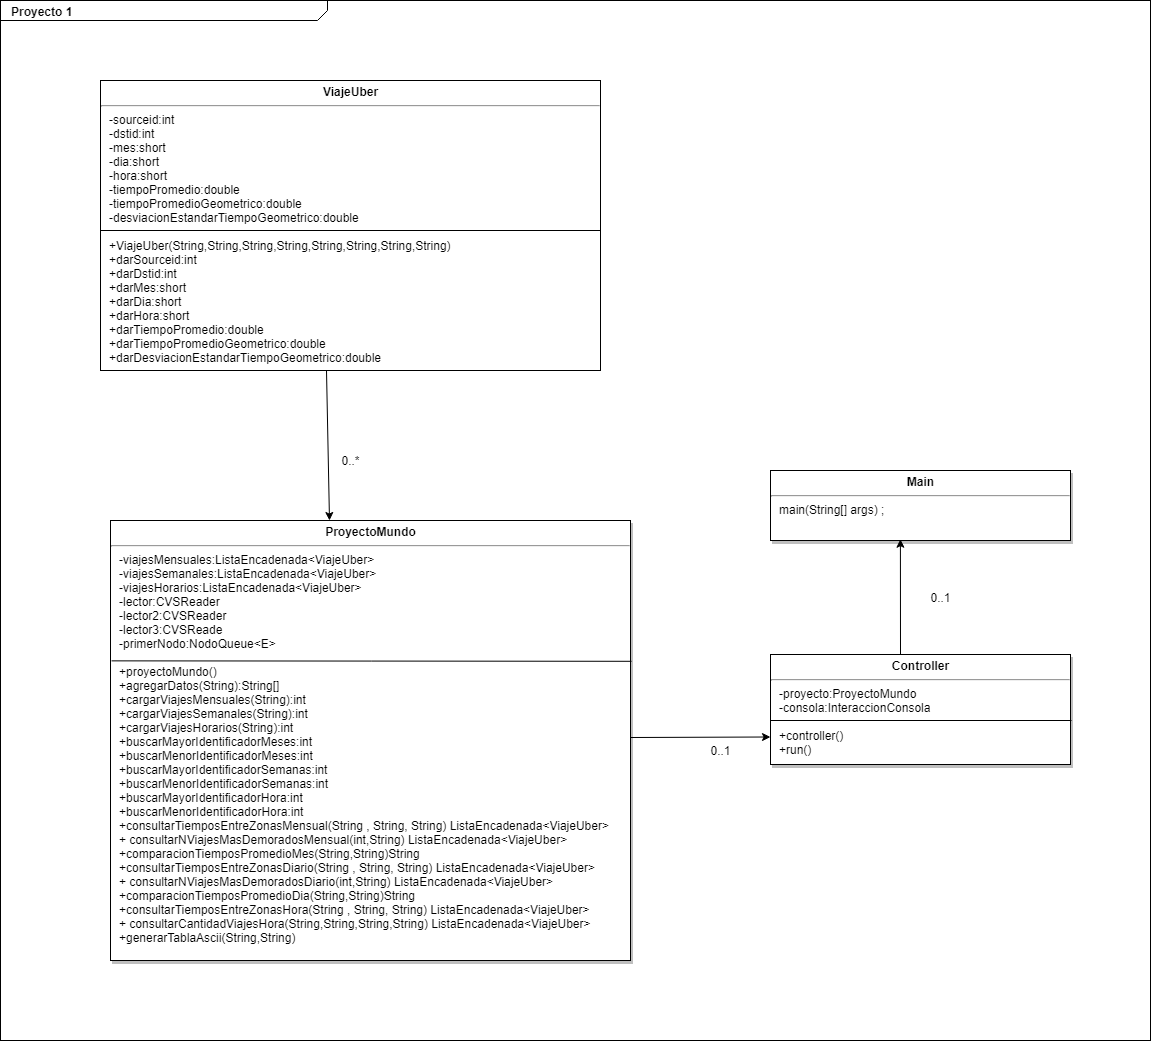

The diagram above was exported from draw.io. Its source (the exported page's mxGraphModel, read from the mxfile embedded in the PNG):
<mxGraphModel dx="1720" dy="1680" grid="1" gridSize="10" guides="1" tooltips="1" connect="1" arrows="1" fold="1" page="1" pageScale="1" pageWidth="850" pageHeight="1100" background="#ffffff" math="0" shadow="0">
  <root>
    <mxCell id="0" />
    <mxCell id="1" parent="0" />
    <mxCell id="5J48iF-04cxHn-SDiHOx-5" value="&lt;p style=&quot;margin: 0px ; margin-top: 4px ; margin-left: 10px ; text-align: left&quot;&gt;&lt;b&gt;Proyecto 1&lt;/b&gt;&lt;/p&gt;" style="html=1;strokeWidth=1;shape=mxgraph.sysml.package;html=1;overflow=fill;whiteSpace=wrap;fillColor=none;gradientColor=none;fontSize=12;align=center;labelX=327.64;" parent="1" vertex="1">
      <mxGeometry x="-130" y="-160" width="1150" height="1040" as="geometry" />
    </mxCell>
    <mxCell id="5J48iF-04cxHn-SDiHOx-6" value="&lt;p style=&quot;margin: 0px ; margin-top: 4px ; text-align: center&quot;&gt;&lt;b&gt;ViajeUber&lt;/b&gt;&lt;/p&gt;&lt;hr&gt;&lt;p style=&quot;margin: 0px ; margin-left: 8px ; text-align: left&quot;&gt;-sourceid:int&lt;/p&gt;&lt;p style=&quot;margin: 0px ; margin-left: 8px ; text-align: left&quot;&gt;-dstid:int&lt;br&gt;&lt;/p&gt;&lt;p style=&quot;margin: 0px ; margin-left: 8px ; text-align: left&quot;&gt;-mes:short&lt;br&gt;&lt;/p&gt;&lt;p style=&quot;margin: 0px ; margin-left: 8px ; text-align: left&quot;&gt;-dia:short&lt;br&gt;&lt;/p&gt;&lt;p style=&quot;margin: 0px ; margin-left: 8px ; text-align: left&quot;&gt;-hora:short&lt;br&gt;&lt;/p&gt;&lt;p style=&quot;margin: 0px ; margin-left: 8px ; text-align: left&quot;&gt;-tiempoPromedio:double&lt;br&gt;&lt;/p&gt;&lt;p style=&quot;margin: 0px ; margin-left: 8px ; text-align: left&quot;&gt;-tiempoPromedioGeometrico:double&lt;br&gt;&lt;/p&gt;&lt;p style=&quot;margin: 0px ; margin-left: 8px ; text-align: left&quot;&gt;-desviacionEstandarTiempoGeometrico:double&lt;br&gt;&lt;/p&gt;&lt;p style=&quot;margin: 0px ; margin-left: 8px ; text-align: left&quot;&gt;&lt;br&gt;&lt;/p&gt;&lt;p style=&quot;margin: 0px ; margin-left: 8px ; text-align: left&quot;&gt;+ViajeUber(String,String,String,String,String,String,String,String)&lt;/p&gt;&lt;p style=&quot;margin: 0px ; margin-left: 8px ; text-align: left&quot;&gt;&lt;span&gt;+darSourceid:int&lt;/span&gt;&lt;br&gt;&lt;/p&gt;&lt;p style=&quot;margin: 0px 0px 0px 8px ; text-align: left&quot;&gt;+darDstid:int&lt;br&gt;&lt;/p&gt;&lt;p style=&quot;margin: 0px 0px 0px 8px ; text-align: left&quot;&gt;+darMes:short&lt;br&gt;&lt;/p&gt;&lt;p style=&quot;margin: 0px 0px 0px 8px ; text-align: left&quot;&gt;+darDia:short&lt;br&gt;&lt;/p&gt;&lt;p style=&quot;margin: 0px 0px 0px 8px ; text-align: left&quot;&gt;+darHora:short&lt;br&gt;&lt;/p&gt;&lt;p style=&quot;margin: 0px 0px 0px 8px ; text-align: left&quot;&gt;+darTiempoPromedio:double&lt;br&gt;&lt;/p&gt;&lt;p style=&quot;margin: 0px 0px 0px 8px ; text-align: left&quot;&gt;+darTiempoPromedioGeometrico:double&lt;br&gt;&lt;/p&gt;&lt;p style=&quot;margin: 0px 0px 0px 8px ; text-align: left&quot;&gt;+darDesviacionEstandarTiempoGeometrico:double&lt;/p&gt;&lt;p style=&quot;margin: 0px ; margin-left: 8px ; text-align: left&quot;&gt;&lt;br&gt;&lt;/p&gt;&lt;p style=&quot;margin: 0px ; margin-left: 8px ; text-align: left&quot;&gt;&lt;span style=&quot;white-space: pre&quot;&gt;&#09;&lt;/span&gt;&lt;/p&gt;&lt;p style=&quot;margin: 0px ; margin-left: 8px ; text-align: left&quot;&gt;&lt;br&gt;&lt;/p&gt;&lt;p style=&quot;margin: 0px ; margin-left: 8px ; text-align: left&quot;&gt;&lt;br&gt;&lt;/p&gt;" style="shape=rect;html=1;overflow=fill;whiteSpace=wrap;" parent="1" vertex="1">
      <mxGeometry x="-30" y="-80" width="500" height="290" as="geometry" />
    </mxCell>
    <mxCell id="5J48iF-04cxHn-SDiHOx-7" value="&lt;p style=&quot;margin: 4px 0px 0px ; text-align: center&quot;&gt;&lt;b&gt;ProyectoMundo&lt;/b&gt;&lt;/p&gt;&lt;hr&gt;&lt;p style=&quot;margin: 0px ; margin-left: 8px ; text-align: left&quot;&gt;-viajesMensuales:ListaEncadenada&amp;lt;ViajeUber&amp;gt;&lt;/p&gt;&lt;p style=&quot;margin: 0px ; margin-left: 8px ; text-align: left&quot;&gt;-viajesSemanales:ListaEncadenada&amp;lt;ViajeUber&amp;gt;&lt;br&gt;&lt;/p&gt;&lt;p style=&quot;margin: 0px ; margin-left: 8px ; text-align: left&quot;&gt;-viajesHorarios:ListaEncadenada&amp;lt;ViajeUber&amp;gt;&lt;br&gt;&lt;/p&gt;&lt;p style=&quot;margin: 0px ; margin-left: 8px ; text-align: left&quot;&gt;-lector:CVSReader&lt;/p&gt;&lt;p style=&quot;margin: 0px ; margin-left: 8px ; text-align: left&quot;&gt;-lector2:CVSReader&lt;/p&gt;&lt;p style=&quot;margin: 0px ; margin-left: 8px ; text-align: left&quot;&gt;-lector3:CVSReade&lt;/p&gt;&lt;p style=&quot;margin: 0px ; margin-left: 8px ; text-align: left&quot;&gt;-primerNodo:NodoQueue&amp;lt;E&amp;gt;&lt;/p&gt;&lt;p style=&quot;margin: 0px ; margin-left: 8px ; text-align: left&quot;&gt;&lt;br&gt;&lt;/p&gt;&lt;p style=&quot;margin: 0px ; margin-left: 8px ; text-align: left&quot;&gt;+proyectoMundo()&lt;/p&gt;&lt;p style=&quot;margin: 0px ; margin-left: 8px ; text-align: left&quot;&gt;&lt;span&gt;+agregarDatos(String):String[]&lt;/span&gt;&lt;br&gt;&lt;/p&gt;&lt;p style=&quot;margin: 0px ; margin-left: 8px ; text-align: left&quot;&gt;+cargarViajesMensuales(String):int&lt;/p&gt;&lt;p style=&quot;margin: 0px ; margin-left: 8px ; text-align: left&quot;&gt;+cargarViajesSemanales(String):int&lt;br&gt;&lt;/p&gt;&lt;p style=&quot;margin: 0px ; margin-left: 8px ; text-align: left&quot;&gt;+cargarViajesHorarios(String):int&lt;br&gt;&lt;/p&gt;&lt;p style=&quot;margin: 0px ; margin-left: 8px ; text-align: left&quot;&gt;+buscarMayorIdentificadorMeses:int&lt;/p&gt;&lt;p style=&quot;margin: 0px ; margin-left: 8px ; text-align: left&quot;&gt;+buscarMenorIdentificadorMeses:int&lt;/p&gt;&lt;p style=&quot;margin: 0px 0px 0px 8px ; text-align: left&quot;&gt;+buscarMayorIdentificadorSemanas:int&lt;/p&gt;&lt;p style=&quot;margin: 0px 0px 0px 8px ; text-align: left&quot;&gt;+buscarMenorIdentificadorSemanas:int&lt;/p&gt;&lt;p style=&quot;margin: 0px 0px 0px 8px ; text-align: left&quot;&gt;+buscarMayorIdentificadorHora:int&lt;/p&gt;&lt;p style=&quot;margin: 0px 0px 0px 8px ; text-align: left&quot;&gt;+buscarMenorIdentificadorHora:int&lt;/p&gt;&lt;p style=&quot;margin: 0px 0px 0px 8px ; text-align: left&quot;&gt;+consultarTiemposEntreZonasMensual(String , String, String)&amp;nbsp;ListaEncadenada&amp;lt;ViajeUber&amp;gt;&lt;/p&gt;&lt;p style=&quot;margin: 0px 0px 0px 8px ; text-align: left&quot;&gt;+ consultarNViajesMasDemoradosMensual(int,String) ListaEncadenada&amp;lt;ViajeUber&amp;gt;&lt;/p&gt;&lt;p style=&quot;margin: 0px 0px 0px 8px ; text-align: left&quot;&gt;+comparacionTiemposPromedioMes(String,String)String&lt;/p&gt;&lt;p style=&quot;margin: 0px 0px 0px 8px ; text-align: left&quot;&gt;+consultarTiemposEntreZonasDiario(String , String, String)&amp;nbsp;ListaEncadenada&amp;lt;ViajeUber&amp;gt;&lt;/p&gt;&lt;p style=&quot;margin: 0px 0px 0px 8px ; text-align: left&quot;&gt;+ consultarNViajesMasDemoradosDiario(int,String) ListaEncadenada&amp;lt;ViajeUber&amp;gt;&lt;/p&gt;&lt;p style=&quot;margin: 0px 0px 0px 8px ; text-align: left&quot;&gt;+comparacionTiemposPromedioDia(String,String)String&lt;/p&gt;&lt;p style=&quot;margin: 0px 0px 0px 8px ; text-align: left&quot;&gt;+consultarTiemposEntreZonasHora(String , String, String)&amp;nbsp;ListaEncadenada&amp;lt;ViajeUber&amp;gt;&lt;/p&gt;&lt;p style=&quot;margin: 0px 0px 0px 8px ; text-align: left&quot;&gt;+ consultarCantidadViajesHora(String,String,String,String) ListaEncadenada&amp;lt;ViajeUber&amp;gt;&lt;/p&gt;&lt;p style=&quot;margin: 0px 0px 0px 8px ; text-align: left&quot;&gt;+generarTablaAscii(String,String)&lt;/p&gt;&lt;br&gt;&lt;p style=&quot;margin: 0px 0px 0px 8px ; text-align: left&quot;&gt;&lt;br&gt;&lt;/p&gt;&lt;p style=&quot;margin: 0px ; margin-left: 8px ; text-align: left&quot;&gt;&lt;br&gt;&lt;/p&gt;&lt;p style=&quot;margin: 0px ; margin-left: 8px ; text-align: left&quot;&gt;&lt;br&gt;&lt;/p&gt;" style="shape=rect;html=1;overflow=fill;whiteSpace=wrap;shadow=1;" parent="1" vertex="1">
      <mxGeometry x="-20" y="360" width="520" height="440" as="geometry" />
    </mxCell>
    <mxCell id="5J48iF-04cxHn-SDiHOx-8" value="" style="endArrow=none;html=1;exitX=0.002;exitY=0.319;exitDx=0;exitDy=0;exitPerimeter=0;entryX=1.002;entryY=0.32;entryDx=0;entryDy=0;entryPerimeter=0;" parent="1" source="5J48iF-04cxHn-SDiHOx-7" target="5J48iF-04cxHn-SDiHOx-7" edge="1">
      <mxGeometry width="50" height="50" relative="1" as="geometry">
        <mxPoint x="390" y="608" as="sourcePoint" />
        <mxPoint x="640" y="710" as="targetPoint" />
        <Array as="points" />
      </mxGeometry>
    </mxCell>
    <mxCell id="5J48iF-04cxHn-SDiHOx-9" value="&lt;p style=&quot;margin: 0px ; margin-top: 4px ; text-align: center&quot;&gt;&lt;b&gt;Controller&lt;/b&gt;&lt;/p&gt;&lt;hr&gt;&lt;p style=&quot;margin: 0px ; margin-left: 8px ; text-align: left&quot;&gt;-proyecto:ProyectoMundo&lt;/p&gt;&lt;p style=&quot;margin: 0px ; margin-left: 8px ; text-align: left&quot;&gt;-consola:InteraccionConsola&lt;/p&gt;&lt;p style=&quot;margin: 0px ; margin-left: 8px ; text-align: left&quot;&gt;&lt;br&gt;&lt;/p&gt;&lt;p style=&quot;margin: 0px ; margin-left: 8px ; text-align: left&quot;&gt;+controller()&lt;/p&gt;&lt;p style=&quot;margin: 0px ; margin-left: 8px ; text-align: left&quot;&gt;+run()&lt;/p&gt;&lt;p style=&quot;margin: 0px ; margin-left: 8px ; text-align: left&quot;&gt;&lt;br&gt;&lt;/p&gt;&lt;p style=&quot;margin: 0px ; margin-left: 8px ; text-align: left&quot;&gt;&lt;br&gt;&lt;/p&gt;" style="shape=rect;html=1;overflow=fill;whiteSpace=wrap;shadow=1;" parent="1" vertex="1">
      <mxGeometry x="640" y="494" width="300" height="110" as="geometry" />
    </mxCell>
    <mxCell id="5J48iF-04cxHn-SDiHOx-28" value="" style="endArrow=none;html=1;" parent="1" edge="1">
      <mxGeometry width="50" height="50" relative="1" as="geometry">
        <mxPoint x="-30" y="70" as="sourcePoint" />
        <mxPoint x="470" y="70" as="targetPoint" />
      </mxGeometry>
    </mxCell>
    <mxCell id="5J48iF-04cxHn-SDiHOx-30" value="" style="endArrow=none;html=1;" parent="1" edge="1">
      <mxGeometry width="50" height="50" relative="1" as="geometry">
        <mxPoint x="640" y="560" as="sourcePoint" />
        <mxPoint x="941" y="560" as="targetPoint" />
      </mxGeometry>
    </mxCell>
    <mxCell id="5J48iF-04cxHn-SDiHOx-31" value="&lt;p style=&quot;margin: 0px ; margin-top: 4px ; text-align: center&quot;&gt;&lt;b&gt;Main&lt;/b&gt;&lt;/p&gt;&lt;hr&gt;&lt;p style=&quot;margin: 0px ; margin-left: 8px ; text-align: left&quot;&gt;main(String[] args) ;&lt;br&gt;&lt;/p&gt;&lt;p style=&quot;margin: 0px ; margin-left: 8px ; text-align: left&quot;&gt;&lt;br&gt;&lt;/p&gt;&lt;p style=&quot;margin: 0px ; margin-left: 8px ; text-align: left&quot;&gt;&lt;br&gt;&lt;/p&gt;" style="shape=rect;html=1;overflow=fill;whiteSpace=wrap;shadow=1;" parent="1" vertex="1">
      <mxGeometry x="640" y="310" width="300" height="70" as="geometry" />
    </mxCell>
    <mxCell id="5J48iF-04cxHn-SDiHOx-33" value="" style="endArrow=classic;html=1;entryX=0.433;entryY=0.982;entryDx=0;entryDy=0;entryPerimeter=0;" parent="1" target="5J48iF-04cxHn-SDiHOx-31" edge="1">
      <mxGeometry width="50" height="50" relative="1" as="geometry">
        <mxPoint x="770" y="494" as="sourcePoint" />
        <mxPoint x="820" y="444" as="targetPoint" />
      </mxGeometry>
    </mxCell>
    <mxCell id="5J48iF-04cxHn-SDiHOx-34" value="" style="endArrow=classic;html=1;entryX=0;entryY=0.75;entryDx=0;entryDy=0;" parent="1" target="5J48iF-04cxHn-SDiHOx-9" edge="1">
      <mxGeometry width="50" height="50" relative="1" as="geometry">
        <mxPoint x="500" y="577" as="sourcePoint" />
        <mxPoint x="640" y="570" as="targetPoint" />
      </mxGeometry>
    </mxCell>
    <mxCell id="5J48iF-04cxHn-SDiHOx-35" value="" style="endArrow=classic;html=1;" parent="1" edge="1">
      <mxGeometry width="50" height="50" relative="1" as="geometry">
        <mxPoint x="196" y="210" as="sourcePoint" />
        <mxPoint x="199" y="360" as="targetPoint" />
      </mxGeometry>
    </mxCell>
    <mxCell id="5J48iF-04cxHn-SDiHOx-36" value="0..*" style="text;html=1;strokeColor=none;fillColor=none;align=center;verticalAlign=middle;whiteSpace=wrap;rounded=0;shadow=1;" parent="1" vertex="1">
      <mxGeometry x="200" y="290" width="40" height="20" as="geometry" />
    </mxCell>
    <mxCell id="5J48iF-04cxHn-SDiHOx-37" value="0..1" style="text;html=1;strokeColor=none;fillColor=none;align=center;verticalAlign=middle;whiteSpace=wrap;rounded=0;shadow=1;" parent="1" vertex="1">
      <mxGeometry x="570" y="580" width="40" height="20" as="geometry" />
    </mxCell>
    <mxCell id="5J48iF-04cxHn-SDiHOx-38" value="0..1" style="text;html=1;strokeColor=none;fillColor=none;align=center;verticalAlign=middle;whiteSpace=wrap;rounded=0;shadow=1;" parent="1" vertex="1">
      <mxGeometry x="790" y="427" width="40" height="20" as="geometry" />
    </mxCell>
  </root>
</mxGraphModel>